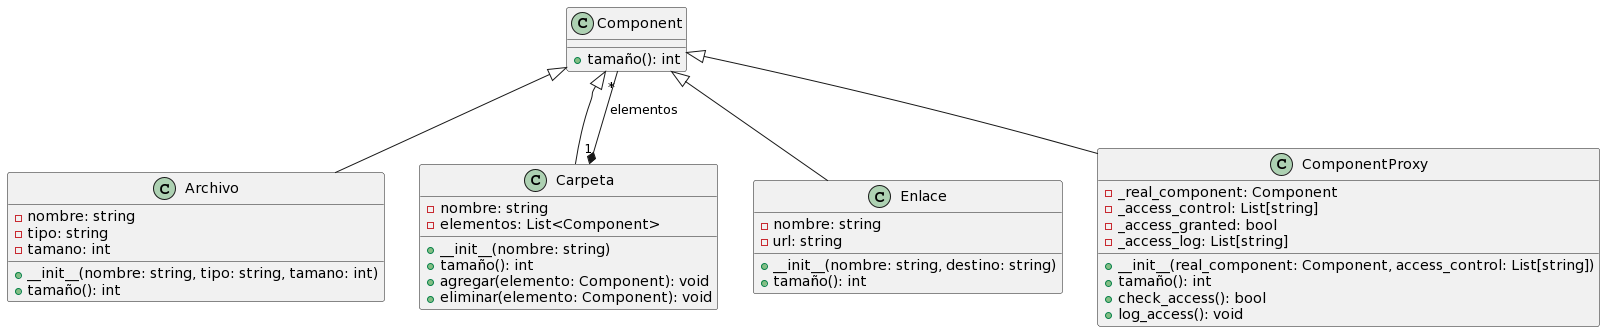

The diagram above was rendered by PlantUML. Its source (embedded in the PNG):
@startuml
class Component {
  +tamaño(): int
}

class Archivo {
  -nombre: string
  -tipo: string
  -tamano: int
  +__init__(nombre: string, tipo: string, tamano: int)
  +tamaño(): int
}

class Carpeta {
  -nombre: string
  -elementos: List<Component>
  +__init__(nombre: string)
  +tamaño(): int
  +agregar(elemento: Component): void
  +eliminar(elemento: Component): void
}

class Enlace {
  -nombre: string
  -url: string
  +__init__(nombre: string, destino: string)
  +tamaño(): int
}

class ComponentProxy {
  -_real_component: Component
  -_access_control: List[string]
  -_access_granted: bool
  -_access_log: List[string]
  +__init__(real_component: Component, access_control: List[string])
  +tamaño(): int
  +check_access(): bool
  +log_access(): void
}

Component <|-- Archivo
Component <|-- Carpeta
Component <|-- Enlace
Component <|-- ComponentProxy

Carpeta "1" *-- "*" Component : elementos
@enduml